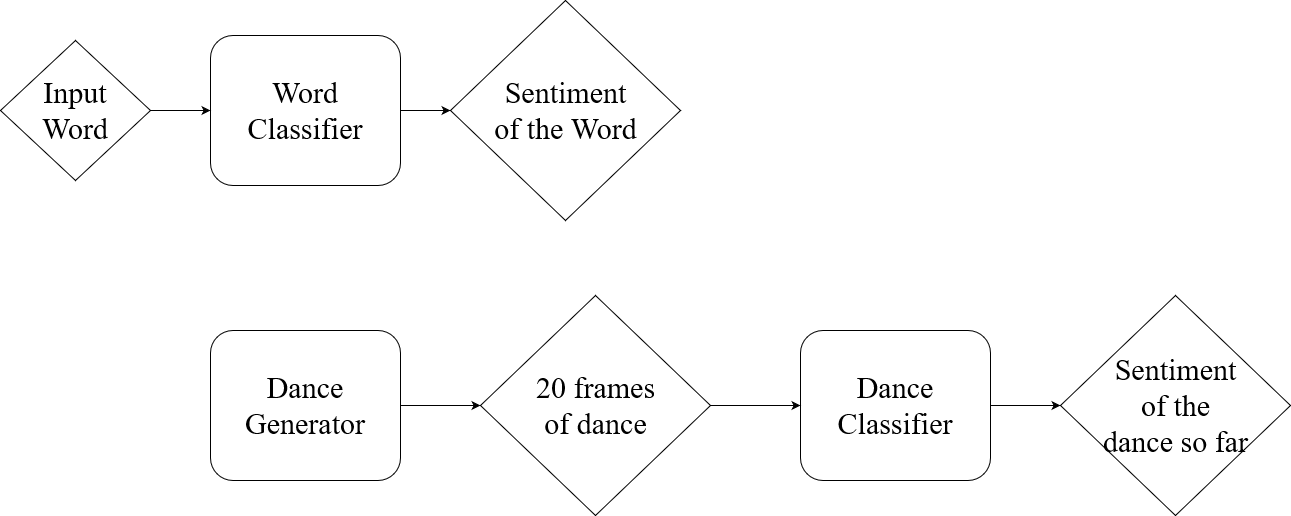

The diagram above was exported from draw.io. Its source (the exported page's mxGraphModel, read from the mxfile embedded in the PNG):
<mxGraphModel dx="1673" dy="898" grid="1" gridSize="10" guides="1" tooltips="1" connect="1" arrows="1" fold="1" page="1" pageScale="1" pageWidth="850" pageHeight="1100" math="0" shadow="0">
  <root>
    <mxCell id="0" />
    <mxCell id="1" parent="0" />
    <mxCell id="CDFH6pF8E6d0mQts3APp-9" value="" style="group" vertex="1" connectable="0" parent="1">
      <mxGeometry x="220" y="165" width="190" height="150" as="geometry" />
    </mxCell>
    <mxCell id="CDFH6pF8E6d0mQts3APp-6" value="" style="rounded=1;whiteSpace=wrap;html=1;" vertex="1" parent="CDFH6pF8E6d0mQts3APp-9">
      <mxGeometry width="190" height="150" as="geometry" />
    </mxCell>
    <mxCell id="CDFH6pF8E6d0mQts3APp-8" value="&lt;div&gt;&lt;font style=&quot;font-size: 30px&quot; face=&quot;Times New Roman&quot;&gt;Word&lt;/font&gt;&lt;/div&gt;&lt;div&gt;&lt;font style=&quot;font-size: 30px&quot; face=&quot;Times New Roman&quot;&gt;Classifier&lt;/font&gt;&lt;/div&gt;" style="text;html=1;strokeColor=none;fillColor=none;align=center;verticalAlign=middle;whiteSpace=wrap;rounded=0;" vertex="1" parent="CDFH6pF8E6d0mQts3APp-9">
      <mxGeometry x="40" y="40" width="110" height="70" as="geometry" />
    </mxCell>
    <mxCell id="CDFH6pF8E6d0mQts3APp-10" value="" style="group" vertex="1" connectable="0" parent="1">
      <mxGeometry x="10" y="170" width="150" height="140" as="geometry" />
    </mxCell>
    <mxCell id="CDFH6pF8E6d0mQts3APp-4" value="" style="rhombus;whiteSpace=wrap;html=1;" vertex="1" parent="CDFH6pF8E6d0mQts3APp-10">
      <mxGeometry width="150" height="140" as="geometry" />
    </mxCell>
    <mxCell id="CDFH6pF8E6d0mQts3APp-5" value="&lt;font style=&quot;font-size: 30px&quot; face=&quot;Times New Roman&quot;&gt;Input Word&lt;/font&gt;" style="text;html=1;strokeColor=none;fillColor=none;align=center;verticalAlign=middle;whiteSpace=wrap;rounded=0;" vertex="1" parent="CDFH6pF8E6d0mQts3APp-10">
      <mxGeometry x="20" y="35" width="110" height="70" as="geometry" />
    </mxCell>
    <mxCell id="CDFH6pF8E6d0mQts3APp-11" value="" style="endArrow=classic;html=1;exitX=1;exitY=0.5;exitDx=0;exitDy=0;entryX=0;entryY=0.5;entryDx=0;entryDy=0;" edge="1" parent="1" source="CDFH6pF8E6d0mQts3APp-4" target="CDFH6pF8E6d0mQts3APp-6">
      <mxGeometry width="50" height="50" relative="1" as="geometry">
        <mxPoint x="230" y="290" as="sourcePoint" />
        <mxPoint x="280" y="240" as="targetPoint" />
      </mxGeometry>
    </mxCell>
    <mxCell id="CDFH6pF8E6d0mQts3APp-16" value="" style="endArrow=classic;html=1;exitX=1;exitY=0.5;exitDx=0;exitDy=0;entryX=0;entryY=0.5;entryDx=0;entryDy=0;" edge="1" parent="1" source="CDFH6pF8E6d0mQts3APp-6" target="CDFH6pF8E6d0mQts3APp-14">
      <mxGeometry width="50" height="50" relative="1" as="geometry">
        <mxPoint x="390" y="370" as="sourcePoint" />
        <mxPoint x="440" y="320" as="targetPoint" />
      </mxGeometry>
    </mxCell>
    <mxCell id="CDFH6pF8E6d0mQts3APp-17" value="" style="group" vertex="1" connectable="0" parent="1">
      <mxGeometry x="460" y="130" width="230" height="220" as="geometry" />
    </mxCell>
    <mxCell id="CDFH6pF8E6d0mQts3APp-14" value="" style="rhombus;whiteSpace=wrap;html=1;" vertex="1" parent="CDFH6pF8E6d0mQts3APp-17">
      <mxGeometry width="230" height="220" as="geometry" />
    </mxCell>
    <mxCell id="CDFH6pF8E6d0mQts3APp-15" value="&lt;font style=&quot;font-size: 30px&quot; face=&quot;Times New Roman&quot;&gt;Sentiment of the Word&lt;/font&gt;" style="text;html=1;strokeColor=none;fillColor=none;align=center;verticalAlign=middle;whiteSpace=wrap;rounded=0;" vertex="1" parent="CDFH6pF8E6d0mQts3APp-17">
      <mxGeometry x="41.666666666666686" y="67.5" width="146.66666666666666" height="85" as="geometry" />
    </mxCell>
    <mxCell id="CDFH6pF8E6d0mQts3APp-19" value="" style="group" vertex="1" connectable="0" parent="1">
      <mxGeometry x="220" y="460" width="190" height="150" as="geometry" />
    </mxCell>
    <mxCell id="CDFH6pF8E6d0mQts3APp-20" value="" style="rounded=1;whiteSpace=wrap;html=1;" vertex="1" parent="CDFH6pF8E6d0mQts3APp-19">
      <mxGeometry width="190" height="150" as="geometry" />
    </mxCell>
    <mxCell id="CDFH6pF8E6d0mQts3APp-21" value="&lt;div&gt;&lt;font style=&quot;font-size: 30px&quot; face=&quot;Times New Roman&quot;&gt;Dance&lt;/font&gt;&lt;/div&gt;&lt;div&gt;&lt;font style=&quot;font-size: 30px&quot; face=&quot;Times New Roman&quot;&gt;Generator&lt;br&gt;&lt;/font&gt;&lt;/div&gt;" style="text;html=1;strokeColor=none;fillColor=none;align=center;verticalAlign=middle;whiteSpace=wrap;rounded=0;" vertex="1" parent="CDFH6pF8E6d0mQts3APp-19">
      <mxGeometry x="40" y="40" width="110" height="70" as="geometry" />
    </mxCell>
    <mxCell id="CDFH6pF8E6d0mQts3APp-22" value="" style="group" vertex="1" connectable="0" parent="1">
      <mxGeometry x="810" y="460" width="190" height="150" as="geometry" />
    </mxCell>
    <mxCell id="CDFH6pF8E6d0mQts3APp-23" value="" style="rounded=1;whiteSpace=wrap;html=1;" vertex="1" parent="CDFH6pF8E6d0mQts3APp-22">
      <mxGeometry width="190" height="150" as="geometry" />
    </mxCell>
    <mxCell id="CDFH6pF8E6d0mQts3APp-24" value="&lt;div&gt;&lt;font style=&quot;font-size: 30px&quot; face=&quot;Times New Roman&quot;&gt;Dance&lt;/font&gt;&lt;/div&gt;&lt;div&gt;&lt;font style=&quot;font-size: 30px&quot; face=&quot;Times New Roman&quot;&gt;Classifier&lt;br&gt;&lt;/font&gt;&lt;/div&gt;" style="text;html=1;strokeColor=none;fillColor=none;align=center;verticalAlign=middle;whiteSpace=wrap;rounded=0;" vertex="1" parent="CDFH6pF8E6d0mQts3APp-22">
      <mxGeometry x="40" y="40" width="110" height="70" as="geometry" />
    </mxCell>
    <mxCell id="CDFH6pF8E6d0mQts3APp-25" value="" style="endArrow=classic;html=1;exitX=1;exitY=0.5;exitDx=0;exitDy=0;entryX=0;entryY=0.5;entryDx=0;entryDy=0;" edge="1" parent="1" source="CDFH6pF8E6d0mQts3APp-20" target="CDFH6pF8E6d0mQts3APp-27">
      <mxGeometry width="50" height="50" relative="1" as="geometry">
        <mxPoint x="460" y="550" as="sourcePoint" />
        <mxPoint x="490" y="535" as="targetPoint" />
      </mxGeometry>
    </mxCell>
    <mxCell id="CDFH6pF8E6d0mQts3APp-26" value="" style="group" vertex="1" connectable="0" parent="1">
      <mxGeometry x="490" y="425" width="230" height="220" as="geometry" />
    </mxCell>
    <mxCell id="CDFH6pF8E6d0mQts3APp-27" value="" style="rhombus;whiteSpace=wrap;html=1;" vertex="1" parent="CDFH6pF8E6d0mQts3APp-26">
      <mxGeometry width="230" height="220" as="geometry" />
    </mxCell>
    <mxCell id="CDFH6pF8E6d0mQts3APp-28" value="&lt;font style=&quot;font-size: 30px&quot; face=&quot;Times New Roman&quot;&gt;20 frames of dance&lt;/font&gt;" style="text;html=1;strokeColor=none;fillColor=none;align=center;verticalAlign=middle;whiteSpace=wrap;rounded=0;" vertex="1" parent="CDFH6pF8E6d0mQts3APp-26">
      <mxGeometry x="41.666666666666686" y="67.5" width="146.66666666666666" height="85" as="geometry" />
    </mxCell>
    <mxCell id="CDFH6pF8E6d0mQts3APp-29" value="" style="endArrow=classic;html=1;exitX=1;exitY=0.5;exitDx=0;exitDy=0;entryX=0;entryY=0.5;entryDx=0;entryDy=0;" edge="1" parent="1" source="CDFH6pF8E6d0mQts3APp-27" target="CDFH6pF8E6d0mQts3APp-23">
      <mxGeometry width="50" height="50" relative="1" as="geometry">
        <mxPoint x="420" y="545" as="sourcePoint" />
        <mxPoint x="500" y="545" as="targetPoint" />
      </mxGeometry>
    </mxCell>
    <mxCell id="CDFH6pF8E6d0mQts3APp-31" value="" style="group" vertex="1" connectable="0" parent="1">
      <mxGeometry x="1070" y="425" width="230" height="220" as="geometry" />
    </mxCell>
    <mxCell id="CDFH6pF8E6d0mQts3APp-32" value="" style="rhombus;whiteSpace=wrap;html=1;" vertex="1" parent="CDFH6pF8E6d0mQts3APp-31">
      <mxGeometry width="230" height="220" as="geometry" />
    </mxCell>
    <mxCell id="CDFH6pF8E6d0mQts3APp-33" value="&lt;font style=&quot;font-size: 30px&quot; face=&quot;Times New Roman&quot;&gt;Sentiment of the dance so far&lt;br&gt;&lt;/font&gt;" style="text;html=1;strokeColor=none;fillColor=none;align=center;verticalAlign=middle;whiteSpace=wrap;rounded=0;" vertex="1" parent="CDFH6pF8E6d0mQts3APp-31">
      <mxGeometry x="41.666666666666686" y="67.5" width="146.66666666666666" height="85" as="geometry" />
    </mxCell>
    <mxCell id="CDFH6pF8E6d0mQts3APp-34" value="" style="endArrow=classic;html=1;exitX=1;exitY=0.5;exitDx=0;exitDy=0;entryX=0;entryY=0.5;entryDx=0;entryDy=0;" edge="1" parent="1" source="CDFH6pF8E6d0mQts3APp-23" target="CDFH6pF8E6d0mQts3APp-32">
      <mxGeometry width="50" height="50" relative="1" as="geometry">
        <mxPoint x="730" y="545" as="sourcePoint" />
        <mxPoint x="820" y="545" as="targetPoint" />
      </mxGeometry>
    </mxCell>
  </root>
</mxGraphModel>